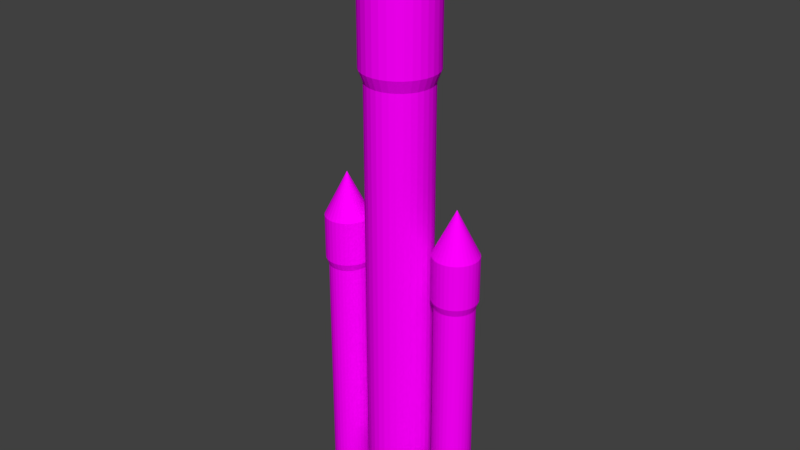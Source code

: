 # Source: Rocket.blend  (saved by Blender 2.79.0; exported with 4.5.12 LTS)
import bpy
from mathutils import Matrix  # noqa: F401  (used for matrix-valued properties, if any)

bpy.ops.wm.read_factory_settings(use_empty=True)
scene = bpy.context.scene
scene.name = 'Scene'

# ---- collections
col_collection_1 = bpy.data.collections.new('Collection 1'); scene.collection.children.link(col_collection_1)

# ---- images (referenced by path relative to the original .blend; pixels are not part of the script)
import os
ASSET_DIR = os.environ.get("B2B_ASSET_DIR", "")  # directory of the original .blend (textures are referenced by path, not embedded)
HERE = os.path.dirname(os.path.abspath(__file__))  # packed textures are extracted next to this script under _unpacked/

def load_image(name, relpath, width, height, colorspace="sRGB"):
    """Load a texture the original file referenced (path relative to the .blend, or extracted next to this script)."""
    p = next((c for c in (os.path.join(HERE, relpath), os.path.join(ASSET_DIR, relpath)) if relpath and os.path.exists(c)), "")
    if p:
        img = bpy.data.images.load(p, check_existing=True)
        img.name = name
    else:  # same state as the original file: an image datablock whose file is absent (Cycles renders it pink)
        img = bpy.data.images.new(name, width, height)
        img.source = "FILE"
        img.filepath = "//" + (relpath or name)
    img.colorspace_settings.name = colorspace
    return img
img_text4re = load_image('Text4re', '', 1024, 1024, 'sRGB')

# ---- materials (node trees are filled in below, after node groups)
mat_material = bpy.data.materials.new('Material')
mat_material.alpha_threshold = 0.0
mat_material.roughness = 0.5
mat_material.line_color = (0.0, 0.0, 0.0, 1.0)

# ---- material node trees
mat_material.use_nodes = True; mat_material.node_tree.nodes.clear()
_N = mat_material.node_tree.nodes; _L = mat_material.node_tree.links
n0 = _N.new('ShaderNodeOutputMaterial'); n0.name = 'Material Output'; n0.location = (300, 300)
n1 = _N.new('ShaderNodeBsdfDiffuse'); n1.name = 'Diffuse BSDF'; n1.location = (10, 300)
n2 = _N.new('ShaderNodeTexImage'); n2.name = 'Image Texture'; n2.location = (-255, 277)
n2.width = 140
n2.image = img_text4re
_L.new(n1.outputs[0], n0.inputs[0])
_L.new(n2.outputs[0], n1.inputs[0])
n0.is_active_output = True

# ---- world
world_world = bpy.data.worlds.new('World'); scene.world = world_world
world_world.color = (0.05088, 0.05088, 0.05088)
world_world.use_sun_shadow = False
world_world.sun_shadow_jitter_overblur = 0.0
world_world.cycles.sampling_method = 'MANUAL'

# ---- meshes
me_cone = bpy.data.meshes.new('Cone')
me_cone.from_pydata([(0.0, 1.0, -1.0), (0.1951, 0.9808, -1.0), (0.3827, 0.9239, -1.0), (0.5556, 0.8315, -1.0), (0.7071, 0.7071, -1.0), (0.8315, 0.5556, -1.0), (0.9239, 0.3827, -1.0), (0.9808, 0.1951, -1.0), (1.0, 7.55e-08, -1.0), (0.9808, -0.1951, -1.0), (0.9239, -0.3827, -1.0), (0.8315, -0.5556, -1.0), (0.7071, -0.7071, -1.0), (0.5556, -0.8315, -1.0), (0.3827, -0.9239, -1.0), (0.1951, -0.9808, -1.0), (-3.258e-07, -1.0, -1.0), (-0.1951, -0.9808, -1.0), (-0.3827, -0.9239, -1.0), (-0.5556, -0.8315, -1.0), (-0.7071, -0.7071, -1.0), (-0.8315, -0.5556, -1.0), (-0.9239, -0.3827, -1.0), (0.0, 0.0, 1.0), (-0.9808, -0.1951, -1.0), (-1.0, 9.656e-07, -1.0), (-0.9808, 0.1951, -1.0), (-0.9239, 0.3827, -1.0), (-0.8315, 0.5556, -1.0), (-0.7071, 0.7071, -1.0), (-0.5556, 0.8315, -1.0), (-0.3827, 0.9239, -1.0), (-0.1951, 0.9808, -1.0)], [], [(0, 23, 1), (1, 23, 2), (2, 23, 3), (3, 23, 4), (4, 23, 5), (5, 23, 6), (6, 23, 7), (7, 23, 8), (8, 23, 9), (9, 23, 10), (10, 23, 11), (11, 23, 12), (12, 23, 13), (13, 23, 14), (14, 23, 15), (15, 23, 16), (16, 23, 17), (17, 23, 18), (18, 23, 19), (19, 23, 20), (20, 23, 21), (21, 23, 22), (22, 23, 24), (24, 23, 25), (25, 23, 26), (26, 23, 27), (27, 23, 28), (28, 23, 29), (29, 23, 30), (30, 23, 31), (31, 23, 32), (32, 23, 0), (0, 1, 2, 3, 4, 5, 6, 7, 8, 9, 10, 11, 12, 13, 14, 15, 16, 17, 18, 19, 20, 21, 22, 24, 25, 26, 27, 28, 29, 30, 31, 32)])
_uv = me_cone.uv_layers.new(name='UVMap')
_uv.uv.foreach_set('vector', [0.2075, 0.7414, 0.3129, 0.5993, 0.2181, 0.7499, 0.2181, 0.7499, 0.3129, 0.5993, 0.2304, 0.7576, 0.2304, 0.7576, 0.3129, 0.5993, 0.2441, 0.7644, 0.2441, 0.7644, 0.3129, 0.5993, 0.2585, 0.77, 0.2585, 0.77, 0.3129, 0.5993, 0.2731, 0.774, 0.2731, 0.774, 0.3129, 0.5993, 0.2874, 0.7764, 0.2874, 0.7764, 0.3129, 0.5993, 0.3008, 0.7772, 0.3008, 0.7772, 0.3129, 0.5993, 0.3129, 0.7761, 0.04282, 0.9, 0.1473, 0.7591, 0.05178, 0.9083, 0.05178, 0.9083, 0.1473, 0.7591, 0.06289, 0.916, 0.06289, 0.916, 0.1473, 0.7591, 0.07572, 0.9229, 0.07572, 0.9229, 0.1473, 0.7591, 0.08979, 0.9287, 0.08979, 0.9287, 0.1473, 0.7591, 0.1045, 0.9332, 0.1045, 0.9332, 0.1473, 0.7591, 0.1194, 0.9362, 0.1194, 0.9362, 0.1473, 0.7591, 0.1339, 0.9376, 0.1339, 0.9376, 0.1473, 0.7591, 0.1473, 0.9374, 0.3036, 0.9263, 0.3991, 0.7772, 0.3147, 0.934, 0.3147, 0.934, 0.3991, 0.7772, 0.3276, 0.9409, 0.3276, 0.9409, 0.3991, 0.7772, 0.3416, 0.9467, 0.3416, 0.9467, 0.3991, 0.7772, 0.3564, 0.9512, 0.3564, 0.9512, 0.3991, 0.7772, 0.3713, 0.9542, 0.3713, 0.9542, 0.3991, 0.7772, 0.3857, 0.9556, 0.3857, 0.9556, 0.3991, 0.7772, 0.3991, 0.9554, 0.3036, 0.7774, 0.3036, 0.9556, 0.2902, 0.7772, 0.2902, 0.7772, 0.3036, 0.9556, 0.2758, 0.7786, 0.2758, 0.7786, 0.3036, 0.9556, 0.2609, 0.7816, 0.2609, 0.7816, 0.3036, 0.9556, 0.2461, 0.7861, 0.2461, 0.7861, 0.3036, 0.9556, 0.2321, 0.7919, 0.2321, 0.7919, 0.3036, 0.9556, 0.2192, 0.7988, 0.2192, 0.7988, 0.3036, 0.9556, 0.2081, 0.8065, 0.2081, 0.8065, 0.3036, 0.9556, 0.1992, 0.8147, 0.1992, 0.7326, 0.3129, 0.5993, 0.2075, 0.7414, 0.04282, 0.6871, 0.04282, 0.6714, 0.04582, 0.6559, 0.05172, 0.6414, 0.06027, 0.6283, 0.07116, 0.6172, 0.08396, 0.6084, 0.09819, 0.6024, 0.1133, 0.5993, 0.1287, 0.5993, 0.1438, 0.6024, 0.158, 0.6084, 0.1708, 0.6172, 0.1817, 0.6283, 0.1903, 0.6414, 0.1961, 0.6559, 0.1992, 0.6714, 0.1992, 0.6871, 0.1961, 0.7025, 0.1903, 0.7171, 0.1817, 0.7302, 0.1708, 0.7413, 0.158, 0.75, 0.1438, 0.7561, 0.1287, 0.7591, 0.1133, 0.7591, 0.09819, 0.7561, 0.08396, 0.75, 0.07116, 0.7413, 0.06027, 0.7302, 0.05172, 0.7171, 0.04582, 0.7025])
me_cone.materials.append(mat_material)
me_cone.use_remesh_preserve_volume = False
me_cone.use_remesh_preserve_attributes = False
me_cone.use_mirror_vertex_groups = False
me_cone.update()
me_cylinder = bpy.data.meshes.new('Cylinder')
me_cylinder.from_pydata([(0.0, 1.0, -1.0), (0.0, 1.0, 1.0), (0.1951, 0.9808, -1.0), (0.1951, 0.9808, 1.0), (0.3827, 0.9239, -1.0), (0.3827, 0.9239, 1.0), (0.5556, 0.8315, -1.0), (0.5556, 0.8315, 1.0), (0.7071, 0.7071, -1.0), (0.7071, 0.7071, 1.0), (0.8315, 0.5556, -1.0), (0.8315, 0.5556, 1.0), (0.9239, 0.3827, -1.0), (0.9239, 0.3827, 1.0), (0.9808, 0.1951, -1.0), (0.9808, 0.1951, 1.0), (1.0, 7.55e-08, -1.0), (1.0, 7.55e-08, 1.0), (0.9808, -0.1951, -1.0), (0.9808, -0.1951, 1.0), (0.9239, -0.3827, -1.0), (0.9239, -0.3827, 1.0), (0.8315, -0.5556, -1.0), (0.8315, -0.5556, 1.0), (0.7071, -0.7071, -1.0), (0.7071, -0.7071, 1.0), (0.5556, -0.8315, -1.0), (0.5556, -0.8315, 1.0), (0.3827, -0.9239, -1.0), (0.3827, -0.9239, 1.0), (0.1951, -0.9808, -1.0), (0.1951, -0.9808, 1.0), (-3.258e-07, -1.0, -1.0), (-3.258e-07, -1.0, 1.0), (-0.1951, -0.9808, -1.0), (-0.1951, -0.9808, 1.0), (-0.3827, -0.9239, -1.0), (-0.3827, -0.9239, 1.0), (-0.5556, -0.8315, -1.0), (-0.5556, -0.8315, 1.0), (-0.7071, -0.7071, -1.0), (-0.7071, -0.7071, 1.0), (-0.8315, -0.5556, -1.0), (-0.8315, -0.5556, 1.0), (-0.9239, -0.3827, -1.0), (-0.9239, -0.3827, 1.0), (-0.9808, -0.1951, -1.0), (-0.9808, -0.1951, 1.0), (-1.0, 9.656e-07, -1.0), (-1.0, 9.656e-07, 1.0), (-0.9808, 0.1951, -1.0), (-0.9808, 0.1951, 1.0), (-0.9239, 0.3827, -1.0), (-0.9239, 0.3827, 1.0), (-0.8315, 0.5556, -1.0), (-0.8315, 0.5556, 1.0), (-0.7071, 0.7071, -1.0), (-0.7071, 0.7071, 1.0), (-0.5556, 0.8315, -1.0), (-0.5556, 0.8315, 1.0), (-0.3827, 0.9239, -1.0), (-0.3827, 0.9239, 1.0), (-0.1951, 0.9808, -1.0), (-0.1951, 0.9808, 1.0), (3.579e-08, 0.8733, -1.336), (0.1704, 0.8565, -1.336), (0.3342, 0.8068, -1.336), (0.4852, 0.7261, -1.336), (0.6175, 0.6175, -1.336), (0.7261, 0.4852, -1.336), (0.8068, 0.3342, -1.336), (0.8565, 0.1704, -1.336), (0.8733, 1.02e-07, -1.336), (0.8565, -0.1704, -1.336), (0.8068, -0.3342, -1.336), (0.7261, -0.4852, -1.336), (0.6175, -0.6175, -1.336), (0.4852, -0.7261, -1.336), (0.3342, -0.8068, -1.336), (0.1704, -0.8565, -1.336), (-2.488e-07, -0.8733, -1.336), (-0.1704, -0.8565, -1.336), (-0.3342, -0.8068, -1.336), (-0.4852, -0.7261, -1.336), (-0.6175, -0.6175, -1.336), (-0.7261, -0.4852, -1.336), (-0.8068, -0.3342, -1.336), (-0.8565, -0.1704, -1.336), (-0.8733, 8.793e-07, -1.336), (-0.8565, 0.1704, -1.336), (-0.8068, 0.3342, -1.336), (-0.7261, 0.4852, -1.336), (-0.6175, 0.6175, -1.336), (-0.4852, 0.7261, -1.336), (-0.3342, 0.8068, -1.336), (-0.1704, 0.8565, -1.336), (-1.675e-07, 0.8733, -12.0), (0.1704, 0.8565, -12.0), (0.3342, 0.8068, -12.0), (0.4852, 0.7261, -12.0), (0.6175, 0.6175, -12.0), (0.7261, 0.4852, -12.0), (0.8068, 0.3342, -12.0), (0.8565, 0.1704, -12.0), (0.8733, 1.02e-07, -12.0), (0.8565, -0.1704, -12.0), (0.8068, -0.3342, -12.0), (0.7261, -0.4852, -12.0), (0.6175, -0.6175, -12.0), (0.4852, -0.7261, -12.0), (0.3342, -0.8068, -12.0), (0.1704, -0.8565, -12.0), (-4.52e-07, -0.8733, -12.0), (-0.1704, -0.8565, -12.0), (-0.3342, -0.8068, -12.0), (-0.4852, -0.7261, -12.0), (-0.6175, -0.6175, -12.0), (-0.7261, -0.4852, -12.0), (-0.8068, -0.3342, -12.0), (-0.8565, -0.1704, -12.0), (-0.8733, 8.793e-07, -12.0), (-0.8565, 0.1704, -12.0), (-0.8068, 0.3342, -12.0), (-0.7261, 0.4852, -12.0), (-0.6175, 0.6175, -12.0), (-0.4852, 0.7261, -12.0), (-0.3342, 0.8068, -12.0), (-0.1704, 0.8565, -12.0)], [], [(0, 1, 3, 2), (2, 3, 5, 4), (4, 5, 7, 6), (6, 7, 9, 8), (8, 9, 11, 10), (10, 11, 13, 12), (12, 13, 15, 14), (14, 15, 17, 16), (16, 17, 19, 18), (18, 19, 21, 20), (20, 21, 23, 22), (22, 23, 25, 24), (24, 25, 27, 26), (26, 27, 29, 28), (28, 29, 31, 30), (30, 31, 33, 32), (32, 33, 35, 34), (34, 35, 37, 36), (36, 37, 39, 38), (38, 39, 41, 40), (40, 41, 43, 42), (42, 43, 45, 44), (44, 45, 47, 46), (46, 47, 49, 48), (48, 49, 51, 50), (50, 51, 53, 52), (52, 53, 55, 54), (54, 55, 57, 56), (56, 57, 59, 58), (58, 59, 61, 60), (3, 1, 63, 61, 59, 57, 55, 53, 51, 49, 47, 45, 43, 41, 39, 37, 35, 33, 31, 29, 27, 25, 23, 21, 19, 17, 15, 13, 11, 9, 7, 5), (60, 61, 63, 62), (62, 63, 1, 0), (18, 20, 74, 73), (89, 90, 122, 121), (36, 38, 83, 82), (54, 56, 92, 91), (10, 12, 70, 69), (28, 30, 79, 78), (46, 48, 88, 87), (2, 4, 66, 65), (20, 22, 75, 74), (38, 40, 84, 83), (56, 58, 93, 92), (12, 14, 71, 70), (30, 32, 80, 79), (48, 50, 89, 88), (4, 6, 67, 66), (22, 24, 76, 75), (40, 42, 85, 84), (58, 60, 94, 93), (14, 16, 72, 71), (32, 34, 81, 80), (50, 52, 90, 89), (6, 8, 68, 67), (24, 26, 77, 76), (42, 44, 86, 85), (60, 62, 95, 94), (16, 18, 73, 72), (34, 36, 82, 81), (52, 54, 91, 90), (8, 10, 69, 68), (26, 28, 78, 77), (44, 46, 87, 86), (0, 2, 65, 64), (62, 0, 64, 95), (96, 97, 98, 99, 100, 101, 102, 103, 104, 105, 106, 107, 108, 109, 110, 111, 112, 113, 114, 115, 116, 117, 118, 119, 120, 121, 122, 123, 124, 125, 126, 127), (76, 77, 109, 108), (90, 91, 123, 122), (77, 78, 110, 109), (64, 65, 97, 96), (91, 92, 124, 123), (78, 79, 111, 110), (65, 66, 98, 97), (92, 93, 125, 124), (79, 80, 112, 111), (66, 67, 99, 98), (93, 94, 126, 125), (80, 81, 113, 112), (67, 68, 100, 99), (94, 95, 127, 126), (81, 82, 114, 113), (68, 69, 101, 100), (95, 64, 96, 127), (82, 83, 115, 114), (69, 70, 102, 101), (83, 84, 116, 115), (70, 71, 103, 102), (84, 85, 117, 116), (71, 72, 104, 103), (85, 86, 118, 117), (72, 73, 105, 104), (86, 87, 119, 118), (73, 74, 106, 105), (87, 88, 120, 119), (74, 75, 107, 106), (88, 89, 121, 120), (75, 76, 108, 107)])
_uv = me_cylinder.uv_layers.new(name='UVMap')
_uv.uv.foreach_set('vector', [0.6835, 0.8581, 0.6835, 0.962, 0.6664, 0.9617, 0.6664, 0.8579, 0.6664, 0.8579, 0.6664, 0.9617, 0.6503, 0.9612, 0.6503, 0.8574, 0.6503, 0.8574, 0.6503, 0.9612, 0.6358, 0.9605, 0.6358, 0.8567, 0.6358, 0.8567, 0.6358, 0.9605, 0.6234, 0.9596, 0.6234, 0.8558, 0.6234, 0.8558, 0.6234, 0.9596, 0.6111, 0.9605, 0.6111, 0.8567, 0.6111, 0.8567, 0.6111, 0.9605, 0.5966, 0.9612, 0.5966, 0.8574, 0.5966, 0.8574, 0.5966, 0.9612, 0.5805, 0.9617, 0.5805, 0.8579, 0.5805, 0.8579, 0.5805, 0.9617, 0.5634, 0.962, 0.5634, 0.8581, 0.5634, 0.8581, 0.5634, 0.962, 0.5459, 0.962, 0.5459, 0.8581, 0.5459, 0.8581, 0.5459, 0.962, 0.5288, 0.9617, 0.5288, 0.8579, 0.5288, 0.8579, 0.5288, 0.9617, 0.5127, 0.9612, 0.5127, 0.8574, 0.5127, 0.8574, 0.5127, 0.9612, 0.4982, 0.9605, 0.4982, 0.8567, 0.4982, 0.8567, 0.4982, 0.9605, 0.4859, 0.9596, 0.4859, 0.8558, 0.761, 0.3894, 0.761, 0.2856, 0.7755, 0.2849, 0.7755, 0.3887, 0.7755, 0.3887, 0.7755, 0.2849, 0.7916, 0.2844, 0.7916, 0.3882, 0.7916, 0.3882, 0.7916, 0.2844, 0.8087, 0.2841, 0.8087, 0.388, 0.8087, 0.388, 0.8087, 0.2841, 0.8261, 0.2841, 0.8261, 0.388, 0.8261, 0.388, 0.8261, 0.2841, 0.8432, 0.2844, 0.8432, 0.3882, 0.8432, 0.3882, 0.8432, 0.2844, 0.8593, 0.2849, 0.8593, 0.3887, 0.8593, 0.3887, 0.8593, 0.2849, 0.8738, 0.2856, 0.8738, 0.3894, 0.9867, 0.8559, 0.9867, 0.9597, 0.9722, 0.9604, 0.9722, 0.8566, 0.9722, 0.8566, 0.9722, 0.9604, 0.9561, 0.9609, 0.9561, 0.8571, 0.9561, 0.8571, 0.9561, 0.9609, 0.939, 0.9612, 0.939, 0.8573, 0.939, 0.8573, 0.939, 0.9612, 0.9215, 0.9612, 0.9215, 0.8573, 0.9215, 0.8573, 0.9215, 0.9612, 0.9044, 0.9609, 0.9044, 0.8571, 0.9044, 0.8571, 0.9044, 0.9609, 0.8883, 0.9604, 0.8883, 0.8566, 0.8883, 0.8566, 0.8883, 0.9604, 0.8738, 0.9597, 0.8738, 0.8559, 0.761, 0.8558, 0.761, 0.9596, 0.7486, 0.9605, 0.7486, 0.8567, 0.7486, 0.8567, 0.7486, 0.9605, 0.7341, 0.9612, 0.7341, 0.8574, 0.7341, 0.8574, 0.7341, 0.9612, 0.718, 0.9617, 0.718, 0.8579, 1.066, 0.3883, 1.049, 0.3863, 1.033, 0.3823, 1.019, 0.3766, 1.006, 0.3694, 0.9968, 0.3609, 0.9901, 0.3514, 0.9867, 0.3413, 0.9867, 0.3311, 0.9901, 0.321, 0.9968, 0.3115, 1.006, 0.303, 1.019, 0.2957, 1.033, 0.29, 1.049, 0.2861, 1.066, 0.2841, 1.084, 0.2841, 1.101, 0.2861, 1.117, 0.29, 1.132, 0.2957, 1.144, 0.303, 1.154, 0.3115, 1.16, 0.321, 1.164, 0.3311, 1.164, 0.3413, 1.16, 0.3514, 1.154, 0.3609, 1.144, 0.3694, 1.132, 0.3766, 1.117, 0.3823, 1.101, 0.3863, 1.084, 0.3883, 0.718, 0.8579, 0.718, 0.9617, 0.7009, 0.962, 0.7009, 0.8581, 0.7009, 0.8581, 0.7009, 0.962, 0.6835, 0.962, 0.6835, 0.8581, 0.5459, 0.8581, 0.5288, 0.8579, 0.5321, 0.8396, 0.5471, 0.8399, 0.9077, 0.8389, 0.8936, 0.8384, 0.8936, 0.2847, 0.9077, 0.2852, 0.8432, 0.3882, 0.8593, 0.3887, 0.854, 0.4069, 0.8399, 0.4064, 0.761, 0.8558, 0.7486, 0.8567, 0.7415, 0.8386, 0.7522, 0.8378, 0.6111, 0.8567, 0.5966, 0.8574, 0.5913, 0.8392, 0.6039, 0.8386, 0.7755, 0.3887, 0.7916, 0.3882, 0.7948, 0.4064, 0.7808, 0.4069, 0.939, 0.8573, 0.9215, 0.8573, 0.9226, 0.8391, 0.9379, 0.8391, 0.6664, 0.8579, 0.6503, 0.8574, 0.6556, 0.8392, 0.6696, 0.8396, 0.5288, 0.8579, 0.5127, 0.8574, 0.518, 0.8392, 0.5321, 0.8396, 0.8593, 0.3887, 0.8738, 0.3894, 0.8667, 0.4075, 0.854, 0.4069, 0.7486, 0.8567, 0.7341, 0.8574, 0.7288, 0.8392, 0.7415, 0.8386, 0.5966, 0.8574, 0.5805, 0.8579, 0.5772, 0.8396, 0.5913, 0.8392, 0.7916, 0.3882, 0.8087, 0.388, 0.8098, 0.4062, 0.7948, 0.4064, 0.9215, 0.8573, 0.9044, 0.8571, 0.9077, 0.8389, 0.9226, 0.8391, 0.6503, 0.8574, 0.6358, 0.8567, 0.6429, 0.8386, 0.6556, 0.8392, 0.5127, 0.8574, 0.4982, 0.8567, 0.5054, 0.8386, 0.518, 0.8392, 0.9867, 0.8559, 0.9722, 0.8566, 0.9669, 0.8384, 0.9795, 0.8378, 0.7341, 0.8574, 0.718, 0.8579, 0.7147, 0.8396, 0.7288, 0.8392, 0.5805, 0.8579, 0.5634, 0.8581, 0.5623, 0.8399, 0.5772, 0.8396, 0.8087, 0.388, 0.8261, 0.388, 0.825, 0.4062, 0.8098, 0.4062, 0.9044, 0.8571, 0.8883, 0.8566, 0.8936, 0.8384, 0.9077, 0.8389, 0.6358, 0.8567, 0.6234, 0.8558, 0.6321, 0.8378, 0.6429, 0.8386, 0.4982, 0.8567, 0.4859, 0.8558, 0.4946, 0.8378, 0.5054, 0.8386, 0.9722, 0.8566, 0.9561, 0.8571, 0.9528, 0.8389, 0.9669, 0.8384, 0.718, 0.8579, 0.7009, 0.8581, 0.6998, 0.8399, 0.7147, 0.8396, 0.5634, 0.8581, 0.5459, 0.8581, 0.5471, 0.8399, 0.5623, 0.8399, 0.8261, 0.388, 0.8432, 0.3882, 0.8399, 0.4064, 0.825, 0.4062, 0.8883, 0.8566, 0.8738, 0.8559, 0.881, 0.8378, 0.8936, 0.8384, 0.6234, 0.8558, 0.6111, 0.8567, 0.6039, 0.8386, 0.6147, 0.8378, 0.761, 0.3894, 0.7755, 0.3887, 0.7808, 0.4069, 0.7681, 0.4075, 0.9561, 0.8571, 0.939, 0.8573, 0.9379, 0.8391, 0.9528, 0.8389, 0.6835, 0.8581, 0.6664, 0.8579, 0.6696, 0.8396, 0.6846, 0.8399, 0.7009, 0.8581, 0.6835, 0.8581, 0.6846, 0.8399, 0.6998, 0.8399, 1.087, 0.39, 1.101, 0.3934, 1.113, 0.3984, 1.124, 0.4048, 1.133, 0.4122, 1.138, 0.4205, 1.141, 0.4293, 1.141, 0.4382, 1.138, 0.447, 1.133, 0.4553, 1.124, 0.4627, 1.113, 0.4691, 1.101, 0.4741, 1.087, 0.4775, 1.072, 0.4792, 1.056, 0.4792, 1.041, 0.4775, 1.027, 0.4741, 1.015, 0.4691, 1.004, 0.4627, 0.9955, 0.4553, 0.9897, 0.447, 0.9867, 0.4382, 0.9867, 0.4293, 0.9897, 0.4205, 0.9955, 0.4122, 1.004, 0.4048, 1.015, 0.3984, 1.027, 0.3934, 1.041, 0.39, 1.056, 0.3883, 1.072, 0.3883, 0.5054, 0.8386, 0.4946, 0.8378, 0.4946, 0.2841, 0.5054, 0.2849, 0.8936, 0.8384, 0.881, 0.8378, 0.881, 0.2841, 0.8936, 0.2847, 0.7681, 0.4075, 0.7808, 0.4069, 0.7808, 0.9606, 0.7681, 0.9612, 0.6846, 0.8399, 0.6696, 0.8396, 0.6696, 0.2859, 0.6846, 0.2862, 0.7522, 0.8378, 0.7415, 0.8386, 0.7415, 0.2849, 0.7522, 0.2841, 0.7808, 0.4069, 0.7948, 0.4064, 0.7948, 0.9601, 0.7808, 0.9606, 0.6696, 0.8396, 0.6556, 0.8392, 0.6556, 0.2855, 0.6696, 0.2859, 0.7415, 0.8386, 0.7288, 0.8392, 0.7288, 0.2855, 0.7415, 0.2849, 0.7948, 0.4064, 0.8098, 0.4062, 0.8098, 0.9599, 0.7948, 0.9601, 0.6556, 0.8392, 0.6429, 0.8386, 0.6429, 0.2849, 0.6556, 0.2855, 0.7288, 0.8392, 0.7147, 0.8396, 0.7147, 0.2859, 0.7288, 0.2855, 0.8098, 0.4062, 0.825, 0.4062, 0.825, 0.9599, 0.8098, 0.9599, 0.6429, 0.8386, 0.6321, 0.8378, 0.6321, 0.2841, 0.6429, 0.2849, 0.7147, 0.8396, 0.6998, 0.8399, 0.6998, 0.2862, 0.7147, 0.2859, 0.825, 0.4062, 0.8399, 0.4064, 0.8399, 0.9601, 0.825, 0.9599, 0.6147, 0.8378, 0.6039, 0.8386, 0.6039, 0.2849, 0.6147, 0.2841, 0.6998, 0.8399, 0.6846, 0.8399, 0.6846, 0.2862, 0.6998, 0.2862, 0.8399, 0.4064, 0.854, 0.4069, 0.854, 0.9606, 0.8399, 0.9601, 0.6039, 0.8386, 0.5913, 0.8392, 0.5913, 0.2855, 0.6039, 0.2849, 0.854, 0.4069, 0.8667, 0.4075, 0.8667, 0.9612, 0.854, 0.9606, 0.5913, 0.8392, 0.5772, 0.8396, 0.5772, 0.2859, 0.5913, 0.2855, 0.9795, 0.8378, 0.9669, 0.8384, 0.9669, 0.2847, 0.9795, 0.2841, 0.5772, 0.8396, 0.5623, 0.8399, 0.5623, 0.2862, 0.5772, 0.2859, 0.9669, 0.8384, 0.9528, 0.8389, 0.9528, 0.2852, 0.9669, 0.2847, 0.5623, 0.8399, 0.5471, 0.8399, 0.5471, 0.2862, 0.5623, 0.2862, 0.9528, 0.8389, 0.9379, 0.8391, 0.9379, 0.2854, 0.9528, 0.2852, 0.5471, 0.8399, 0.5321, 0.8396, 0.5321, 0.2859, 0.5471, 0.2862, 0.9379, 0.8391, 0.9226, 0.8391, 0.9226, 0.2854, 0.9379, 0.2854, 0.5321, 0.8396, 0.518, 0.8392, 0.518, 0.2855, 0.5321, 0.2859, 0.9226, 0.8391, 0.9077, 0.8389, 0.9077, 0.2852, 0.9226, 0.2854, 0.518, 0.8392, 0.5054, 0.8386, 0.5054, 0.2849, 0.518, 0.2855])
me_cylinder.materials.append(mat_material)
me_cylinder.use_remesh_preserve_volume = False
me_cylinder.use_remesh_preserve_attributes = False
me_cylinder.use_mirror_vertex_groups = False
me_cylinder.update()
me_cone_002 = bpy.data.meshes.new('Cone.002')
me_cone_002.from_pydata([(0.0, 1.0, -1.0), (0.1951, 0.9808, -1.0), (0.3827, 0.9239, -1.0), (0.5556, 0.8315, -1.0), (0.7071, 0.7071, -1.0), (0.8315, 0.5556, -1.0), (0.9239, 0.3827, -1.0), (0.9808, 0.1951, -1.0), (1.0, 7.55e-08, -1.0), (0.9808, -0.1951, -1.0), (0.9239, -0.3827, -1.0), (0.8315, -0.5556, -1.0), (0.7071, -0.7071, -1.0), (0.5556, -0.8315, -1.0), (0.3827, -0.9239, -1.0), (0.1951, -0.9808, -1.0), (-3.258e-07, -1.0, -1.0), (-0.1951, -0.9808, -1.0), (-0.3827, -0.9239, -1.0), (-0.5556, -0.8315, -1.0), (-0.7071, -0.7071, -1.0), (-0.8315, -0.5556, -1.0), (-0.9239, -0.3827, -1.0), (0.0, 0.0, 1.0), (-0.9808, -0.1951, -1.0), (-1.0, 9.656e-07, -1.0), (-0.9808, 0.1951, -1.0), (-0.9239, 0.3827, -1.0), (-0.8315, 0.5556, -1.0), (-0.7071, 0.7071, -1.0), (-0.5556, 0.8315, -1.0), (-0.3827, 0.9239, -1.0), (-0.1951, 0.9808, -1.0)], [], [(0, 23, 1), (1, 23, 2), (2, 23, 3), (3, 23, 4), (4, 23, 5), (5, 23, 6), (6, 23, 7), (7, 23, 8), (8, 23, 9), (9, 23, 10), (10, 23, 11), (11, 23, 12), (12, 23, 13), (13, 23, 14), (14, 23, 15), (15, 23, 16), (16, 23, 17), (17, 23, 18), (18, 23, 19), (19, 23, 20), (20, 23, 21), (21, 23, 22), (22, 23, 24), (24, 23, 25), (25, 23, 26), (26, 23, 27), (27, 23, 28), (28, 23, 29), (29, 23, 30), (30, 23, 31), (31, 23, 32), (32, 23, 0), (0, 1, 2, 3, 4, 5, 6, 7, 8, 9, 10, 11, 12, 13, 14, 15, 16, 17, 18, 19, 20, 21, 22, 24, 25, 26, 27, 28, 29, 30, 31, 32)])
_uv = me_cone_002.uv_layers.new(name='UVMap')
_uv.uv.foreach_set('vector', [0.2012, 0.7446, 0.3061, 0.603, 0.2117, 0.753, 0.2117, 0.753, 0.3061, 0.603, 0.224, 0.7608, 0.224, 0.7608, 0.3061, 0.603, 0.2376, 0.7675, 0.2376, 0.7675, 0.3061, 0.603, 0.252, 0.773, 0.252, 0.773, 0.3061, 0.603, 0.2665, 0.7771, 0.2665, 0.7771, 0.3061, 0.603, 0.2808, 0.7795, 0.2808, 0.7795, 0.3061, 0.603, 0.2942, 0.7802, 0.2942, 0.7802, 0.3061, 0.603, 0.3061, 0.7792, 0.037, 0.9027, 0.1411, 0.7622, 0.04593, 0.9109, 0.04593, 0.9109, 0.1411, 0.7622, 0.057, 0.9186, 0.057, 0.9186, 0.1411, 0.7622, 0.06979, 0.9254, 0.06979, 0.9254, 0.1411, 0.7622, 0.08381, 0.9312, 0.08381, 0.9312, 0.1411, 0.7622, 0.09852, 0.9357, 0.09852, 0.9357, 0.1411, 0.7622, 0.1133, 0.9387, 0.1133, 0.9387, 0.1411, 0.7622, 0.1277, 0.9401, 0.1277, 0.9401, 0.1411, 0.7622, 0.1411, 0.9399, 0.2969, 0.9288, 0.3921, 0.7802, 0.308, 0.9365, 0.308, 0.9365, 0.3921, 0.7802, 0.3208, 0.9434, 0.3208, 0.9434, 0.3921, 0.7802, 0.3348, 0.9492, 0.3348, 0.9492, 0.3921, 0.7802, 0.3495, 0.9537, 0.3495, 0.9537, 0.3921, 0.7802, 0.3643, 0.9567, 0.3643, 0.9567, 0.3921, 0.7802, 0.3787, 0.9581, 0.3787, 0.9581, 0.3921, 0.7802, 0.3921, 0.9578, 0.2969, 0.7804, 0.2969, 0.9581, 0.2835, 0.7802, 0.2835, 0.7802, 0.2969, 0.9581, 0.2692, 0.7816, 0.2692, 0.7816, 0.2969, 0.9581, 0.2543, 0.7846, 0.2543, 0.7846, 0.2969, 0.9581, 0.2396, 0.7891, 0.2396, 0.7891, 0.2969, 0.9581, 0.2256, 0.7949, 0.2256, 0.7949, 0.2969, 0.9581, 0.2128, 0.8018, 0.2128, 0.8018, 0.2969, 0.9581, 0.2017, 0.8094, 0.2017, 0.8094, 0.2969, 0.9581, 0.1928, 0.8177, 0.1928, 0.7357, 0.3061, 0.603, 0.2012, 0.7446, 0.037, 0.6905, 0.037, 0.6748, 0.03999, 0.6594, 0.04587, 0.6449, 0.05439, 0.6318, 0.06524, 0.6208, 0.078, 0.612, 0.09218, 0.606, 0.1072, 0.603, 0.1226, 0.603, 0.1376, 0.606, 0.1518, 0.612, 0.1646, 0.6208, 0.1754, 0.6318, 0.1839, 0.6449, 0.1898, 0.6594, 0.1928, 0.6748, 0.1928, 0.6905, 0.1898, 0.7058, 0.1839, 0.7203, 0.1754, 0.7334, 0.1646, 0.7445, 0.1518, 0.7532, 0.1376, 0.7592, 0.1226, 0.7622, 0.1072, 0.7622, 0.09218, 0.7592, 0.078, 0.7532, 0.06524, 0.7445, 0.05439, 0.7334, 0.04587, 0.7203, 0.03999, 0.7058])
me_cone_002.materials.append(mat_material)
me_cone_002.use_remesh_preserve_volume = False
me_cone_002.use_remesh_preserve_attributes = False
me_cone_002.use_mirror_vertex_groups = False
me_cone_002.update()
me_cylinder_002 = bpy.data.meshes.new('Cylinder.002')
me_cylinder_002.from_pydata([(0.0, 1.0, -1.0), (0.0, 1.0, 1.0), (0.1951, 0.9808, -1.0), (0.1951, 0.9808, 1.0), (0.3827, 0.9239, -1.0), (0.3827, 0.9239, 1.0), (0.5556, 0.8315, -1.0), (0.5556, 0.8315, 1.0), (0.7071, 0.7071, -1.0), (0.7071, 0.7071, 1.0), (0.8315, 0.5556, -1.0), (0.8315, 0.5556, 1.0), (0.9239, 0.3827, -1.0), (0.9239, 0.3827, 1.0), (0.9808, 0.1951, -1.0), (0.9808, 0.1951, 1.0), (1.0, 7.55e-08, -1.0), (1.0, 7.55e-08, 1.0), (0.9808, -0.1951, -1.0), (0.9808, -0.1951, 1.0), (0.9239, -0.3827, -1.0), (0.9239, -0.3827, 1.0), (0.8315, -0.5556, -1.0), (0.8315, -0.5556, 1.0), (0.7071, -0.7071, -1.0), (0.7071, -0.7071, 1.0), (0.5556, -0.8315, -1.0), (0.5556, -0.8315, 1.0), (0.3827, -0.9239, -1.0), (0.3827, -0.9239, 1.0), (0.1951, -0.9808, -1.0), (0.1951, -0.9808, 1.0), (-3.258e-07, -1.0, -1.0), (-3.258e-07, -1.0, 1.0), (-0.1951, -0.9808, -1.0), (-0.1951, -0.9808, 1.0), (-0.3827, -0.9239, -1.0), (-0.3827, -0.9239, 1.0), (-0.5556, -0.8315, -1.0), (-0.5556, -0.8315, 1.0), (-0.7071, -0.7071, -1.0), (-0.7071, -0.7071, 1.0), (-0.8315, -0.5556, -1.0), (-0.8315, -0.5556, 1.0), (-0.9239, -0.3827, -1.0), (-0.9239, -0.3827, 1.0), (-0.9808, -0.1951, -1.0), (-0.9808, -0.1951, 1.0), (-1.0, 9.656e-07, -1.0), (-1.0, 9.656e-07, 1.0), (-0.9808, 0.1951, -1.0), (-0.9808, 0.1951, 1.0), (-0.9239, 0.3827, -1.0), (-0.9239, 0.3827, 1.0), (-0.8315, 0.5556, -1.0), (-0.8315, 0.5556, 1.0), (-0.7071, 0.7071, -1.0), (-0.7071, 0.7071, 1.0), (-0.5556, 0.8315, -1.0), (-0.5556, 0.8315, 1.0), (-0.3827, 0.9239, -1.0), (-0.3827, 0.9239, 1.0), (-0.1951, 0.9808, -1.0), (-0.1951, 0.9808, 1.0), (3.579e-08, 0.8733, -1.336), (0.1704, 0.8565, -1.336), (0.3342, 0.8068, -1.336), (0.4852, 0.7261, -1.336), (0.6175, 0.6175, -1.336), (0.7261, 0.4852, -1.336), (0.8068, 0.3342, -1.336), (0.8565, 0.1704, -1.336), (0.8733, 1.02e-07, -1.336), (0.8565, -0.1704, -1.336), (0.8068, -0.3342, -1.336), (0.7261, -0.4852, -1.336), (0.6175, -0.6175, -1.336), (0.4852, -0.7261, -1.336), (0.3342, -0.8068, -1.336), (0.1704, -0.8565, -1.336), (-2.488e-07, -0.8733, -1.336), (-0.1704, -0.8565, -1.336), (-0.3342, -0.8068, -1.336), (-0.4852, -0.7261, -1.336), (-0.6175, -0.6175, -1.336), (-0.7261, -0.4852, -1.336), (-0.8068, -0.3342, -1.336), (-0.8565, -0.1704, -1.336), (-0.8733, 8.793e-07, -1.336), (-0.8565, 0.1704, -1.336), (-0.8068, 0.3342, -1.336), (-0.7261, 0.4852, -1.336), (-0.6175, 0.6175, -1.336), (-0.4852, 0.7261, -1.336), (-0.3342, 0.8068, -1.336), (-0.1704, 0.8565, -1.336), (-1.675e-07, 0.8733, -12.0), (0.1704, 0.8565, -12.0), (0.3342, 0.8068, -12.0), (0.4852, 0.7261, -12.0), (0.6175, 0.6175, -12.0), (0.7261, 0.4852, -12.0), (0.8068, 0.3342, -12.0), (0.8565, 0.1704, -12.0), (0.8733, 1.02e-07, -12.0), (0.8565, -0.1704, -12.0), (0.8068, -0.3342, -12.0), (0.7261, -0.4852, -12.0), (0.6175, -0.6175, -12.0), (0.4852, -0.7261, -12.0), (0.3342, -0.8068, -12.0), (0.1704, -0.8565, -12.0), (-4.52e-07, -0.8733, -12.0), (-0.1704, -0.8565, -12.0), (-0.3342, -0.8068, -12.0), (-0.4852, -0.7261, -12.0), (-0.6175, -0.6175, -12.0), (-0.7261, -0.4852, -12.0), (-0.8068, -0.3342, -12.0), (-0.8565, -0.1704, -12.0), (-0.8733, 8.793e-07, -12.0), (-0.8565, 0.1704, -12.0), (-0.8068, 0.3342, -12.0), (-0.7261, 0.4852, -12.0), (-0.6175, 0.6175, -12.0), (-0.4852, 0.7261, -12.0), (-0.3342, 0.8068, -12.0), (-0.1704, 0.8565, -12.0)], [], [(0, 1, 3, 2), (2, 3, 5, 4), (4, 5, 7, 6), (6, 7, 9, 8), (8, 9, 11, 10), (10, 11, 13, 12), (12, 13, 15, 14), (14, 15, 17, 16), (16, 17, 19, 18), (18, 19, 21, 20), (20, 21, 23, 22), (22, 23, 25, 24), (24, 25, 27, 26), (26, 27, 29, 28), (28, 29, 31, 30), (30, 31, 33, 32), (32, 33, 35, 34), (34, 35, 37, 36), (36, 37, 39, 38), (38, 39, 41, 40), (40, 41, 43, 42), (42, 43, 45, 44), (44, 45, 47, 46), (46, 47, 49, 48), (48, 49, 51, 50), (50, 51, 53, 52), (52, 53, 55, 54), (54, 55, 57, 56), (56, 57, 59, 58), (58, 59, 61, 60), (3, 1, 63, 61, 59, 57, 55, 53, 51, 49, 47, 45, 43, 41, 39, 37, 35, 33, 31, 29, 27, 25, 23, 21, 19, 17, 15, 13, 11, 9, 7, 5), (60, 61, 63, 62), (62, 63, 1, 0), (18, 20, 74, 73), (89, 90, 122, 121), (36, 38, 83, 82), (54, 56, 92, 91), (10, 12, 70, 69), (28, 30, 79, 78), (46, 48, 88, 87), (2, 4, 66, 65), (20, 22, 75, 74), (38, 40, 84, 83), (56, 58, 93, 92), (12, 14, 71, 70), (30, 32, 80, 79), (48, 50, 89, 88), (4, 6, 67, 66), (22, 24, 76, 75), (40, 42, 85, 84), (58, 60, 94, 93), (14, 16, 72, 71), (32, 34, 81, 80), (50, 52, 90, 89), (6, 8, 68, 67), (24, 26, 77, 76), (42, 44, 86, 85), (60, 62, 95, 94), (16, 18, 73, 72), (34, 36, 82, 81), (52, 54, 91, 90), (8, 10, 69, 68), (26, 28, 78, 77), (44, 46, 87, 86), (0, 2, 65, 64), (62, 0, 64, 95), (96, 97, 98, 99, 100, 101, 102, 103, 104, 105, 106, 107, 108, 109, 110, 111, 112, 113, 114, 115, 116, 117, 118, 119, 120, 121, 122, 123, 124, 125, 126, 127), (76, 77, 109, 108), (90, 91, 123, 122), (77, 78, 110, 109), (64, 65, 97, 96), (91, 92, 124, 123), (78, 79, 111, 110), (65, 66, 98, 97), (92, 93, 125, 124), (79, 80, 112, 111), (66, 67, 99, 98), (93, 94, 126, 125), (80, 81, 113, 112), (67, 68, 100, 99), (94, 95, 127, 126), (81, 82, 114, 113), (68, 69, 101, 100), (95, 64, 96, 127), (82, 83, 115, 114), (69, 70, 102, 101), (83, 84, 116, 115), (70, 71, 103, 102), (84, 85, 117, 116), (71, 72, 104, 103), (85, 86, 118, 117), (72, 73, 105, 104), (86, 87, 119, 118), (73, 74, 106, 105), (87, 88, 120, 119), (74, 75, 107, 106), (88, 89, 121, 120), (75, 76, 108, 107)])
_uv = me_cylinder_002.uv_layers.new(name='UVMap')
_uv.uv.foreach_set('vector', [0.2093, 0.46, 0.2093, 0.538, 0.1964, 0.5378, 0.1964, 0.4598, 0.1964, 0.4598, 0.1964, 0.5378, 0.1844, 0.5374, 0.1844, 0.4594, 0.1844, 0.4594, 0.1844, 0.5374, 0.1735, 0.5369, 0.1735, 0.4589, 0.1735, 0.4589, 0.1735, 0.5369, 0.1642, 0.5362, 0.1642, 0.4582, 0.1642, 0.4582, 0.1642, 0.5362, 0.1549, 0.5369, 0.1549, 0.4589, 0.1549, 0.4589, 0.1549, 0.5369, 0.1441, 0.5374, 0.1441, 0.4594, 0.1441, 0.4594, 0.1441, 0.5374, 0.132, 0.5378, 0.132, 0.4598, 0.132, 0.4598, 0.132, 0.5378, 0.1191, 0.538, 0.1191, 0.46, 0.1191, 0.46, 0.1191, 0.538, 0.106, 0.538, 0.106, 0.46, 0.106, 0.46, 0.106, 0.538, 0.09317, 0.5378, 0.09317, 0.4598, 0.09317, 0.4598, 0.09317, 0.5378, 0.08107, 0.5374, 0.08107, 0.4594, 0.08107, 0.4594, 0.08107, 0.5374, 0.07018, 0.5369, 0.07018, 0.4589, 0.07018, 0.4589, 0.07018, 0.5369, 0.06092, 0.5362, 0.06092, 0.4582, 0.2675, 0.108, 0.2675, 0.03001, 0.2784, 0.02948, 0.2784, 0.1075, 0.2784, 0.1075, 0.2784, 0.02948, 0.2905, 0.02912, 0.2905, 0.1071, 0.2905, 0.1071, 0.2905, 0.02912, 0.3033, 0.02893, 0.3033, 0.1069, 0.3033, 0.1069, 0.3033, 0.02893, 0.3164, 0.02893, 0.3164, 0.1069, 0.3164, 0.1069, 0.3164, 0.02893, 0.3293, 0.02912, 0.3293, 0.1071, 0.3293, 0.1071, 0.3293, 0.02912, 0.3413, 0.02948, 0.3413, 0.1075, 0.3413, 0.1075, 0.3413, 0.02948, 0.3522, 0.03001, 0.3522, 0.108, 0.437, 0.4583, 0.437, 0.5363, 0.4261, 0.5368, 0.4261, 0.4588, 0.4261, 0.4588, 0.4261, 0.5368, 0.414, 0.5372, 0.414, 0.4592, 0.414, 0.4592, 0.414, 0.5372, 0.4012, 0.5374, 0.4012, 0.4594, 0.4012, 0.4594, 0.4012, 0.5374, 0.3881, 0.5374, 0.3881, 0.4594, 0.3881, 0.4594, 0.3881, 0.5374, 0.3752, 0.5372, 0.3752, 0.4592, 0.3752, 0.4592, 0.3752, 0.5372, 0.3631, 0.5368, 0.3631, 0.4588, 0.3631, 0.4588, 0.3631, 0.5368, 0.3522, 0.5363, 0.3522, 0.4583, 0.2675, 0.4582, 0.2675, 0.5362, 0.2582, 0.5369, 0.2582, 0.4589, 0.2582, 0.4589, 0.2582, 0.5369, 0.2473, 0.5374, 0.2473, 0.4594, 0.2473, 0.4594, 0.2473, 0.5374, 0.2352, 0.5378, 0.2352, 0.4598, 0.4969, 0.1071, 0.4841, 0.1056, 0.472, 0.1027, 0.4611, 0.09842, 0.4518, 0.09297, 0.4446, 0.08657, 0.4396, 0.07945, 0.437, 0.07189, 0.437, 0.06419, 0.4396, 0.05663, 0.4446, 0.04952, 0.4518, 0.04311, 0.4611, 0.03766, 0.472, 0.03338, 0.4841, 0.03044, 0.4969, 0.02893, 0.51, 0.02893, 0.5229, 0.03044, 0.535, 0.03338, 0.5459, 0.03766, 0.5551, 0.04311, 0.5624, 0.04952, 0.5674, 0.05663, 0.57, 0.06419, 0.57, 0.07189, 0.5674, 0.07945, 0.5624, 0.08657, 0.5551, 0.09297, 0.5459, 0.09842, 0.535, 0.1027, 0.5229, 0.1056, 0.51, 0.1071, 0.2352, 0.4598, 0.2352, 0.5378, 0.2224, 0.538, 0.2224, 0.46, 0.2224, 0.46, 0.2224, 0.538, 0.2093, 0.538, 0.2093, 0.46, 0.106, 0.46, 0.09317, 0.4598, 0.09563, 0.4461, 0.1068, 0.4463, 0.3777, 0.4455, 0.3671, 0.4452, 0.3671, 0.02939, 0.3777, 0.02971, 0.3293, 0.1071, 0.3413, 0.1075, 0.3374, 0.1211, 0.3268, 0.1208, 0.2675, 0.4582, 0.2582, 0.4589, 0.2528, 0.4453, 0.2609, 0.4447, 0.1549, 0.4589, 0.1441, 0.4594, 0.1401, 0.4458, 0.1496, 0.4453, 0.2784, 0.1075, 0.2905, 0.1071, 0.2929, 0.1208, 0.2824, 0.1211, 0.4012, 0.4594, 0.3881, 0.4594, 0.3889, 0.4457, 0.4003, 0.4457, 0.1964, 0.4598, 0.1844, 0.4594, 0.1883, 0.4458, 0.1989, 0.4461, 0.09317, 0.4598, 0.08107, 0.4594, 0.08506, 0.4458, 0.09563, 0.4461, 0.3413, 0.1075, 0.3522, 0.108, 0.3469, 0.1216, 0.3374, 0.1211, 0.2582, 0.4589, 0.2473, 0.4594, 0.2433, 0.4458, 0.2528, 0.4453, 0.1441, 0.4594, 0.132, 0.4598, 0.1295, 0.4461, 0.1401, 0.4458, 0.2905, 0.1071, 0.3033, 0.1069, 0.3041, 0.1206, 0.2929, 0.1208, 0.3881, 0.4594, 0.3752, 0.4592, 0.3777, 0.4455, 0.3889, 0.4457, 0.1844, 0.4594, 0.1735, 0.4589, 0.1788, 0.4453, 0.1883, 0.4458, 0.08107, 0.4594, 0.07018, 0.4589, 0.07555, 0.4453, 0.08506, 0.4458, 0.437, 0.4583, 0.4261, 0.4588, 0.4221, 0.4452, 0.4316, 0.4447, 0.2473, 0.4594, 0.2352, 0.4598, 0.2328, 0.4461, 0.2433, 0.4458, 0.132, 0.4598, 0.1191, 0.46, 0.1183, 0.4463, 0.1295, 0.4461, 0.3033, 0.1069, 0.3164, 0.1069, 0.3156, 0.1206, 0.3041, 0.1206, 0.3752, 0.4592, 0.3631, 0.4588, 0.3671, 0.4452, 0.3777, 0.4455, 0.1735, 0.4589, 0.1642, 0.4582, 0.1707, 0.4447, 0.1788, 0.4453, 0.07018, 0.4589, 0.06092, 0.4582, 0.06747, 0.4447, 0.07555, 0.4453, 0.4261, 0.4588, 0.414, 0.4592, 0.4116, 0.4455, 0.4221, 0.4452, 0.2352, 0.4598, 0.2224, 0.46, 0.2216, 0.4463, 0.2328, 0.4461, 0.1191, 0.46, 0.106, 0.46, 0.1068, 0.4463, 0.1183, 0.4463, 0.3164, 0.1069, 0.3293, 0.1071, 0.3268, 0.1208, 0.3156, 0.1206, 0.3631, 0.4588, 0.3522, 0.4583, 0.3576, 0.4447, 0.3671, 0.4452, 0.1642, 0.4582, 0.1549, 0.4589, 0.1496, 0.4453, 0.1577, 0.4447, 0.2675, 0.108, 0.2784, 0.1075, 0.2824, 0.1211, 0.2729, 0.1216, 0.414, 0.4592, 0.4012, 0.4594, 0.4003, 0.4457, 0.4116, 0.4455, 0.2093, 0.46, 0.1964, 0.4598, 0.1989, 0.4461, 0.2101, 0.4463, 0.2224, 0.46, 0.2093, 0.46, 0.2101, 0.4463, 0.2216, 0.4463, 0.512, 0.1085, 0.5226, 0.111, 0.5321, 0.1148, 0.5401, 0.1195, 0.5465, 0.1251, 0.5509, 0.1313, 0.5531, 0.1379, 0.5531, 0.1447, 0.5509, 0.1513, 0.5465, 0.1575, 0.5401, 0.1631, 0.5321, 0.1678, 0.5226, 0.1716, 0.512, 0.1741, 0.5008, 0.1755, 0.4893, 0.1755, 0.4781, 0.1741, 0.4676, 0.1716, 0.458, 0.1678, 0.45, 0.1631, 0.4436, 0.1575, 0.4392, 0.1513, 0.437, 0.1447, 0.437, 0.1379, 0.4392, 0.1313, 0.4436, 0.1251, 0.45, 0.1195, 0.458, 0.1148, 0.4676, 0.111, 0.4781, 0.1085, 0.4893, 0.1071, 0.5008, 0.1071, 0.07555, 0.4453, 0.06747, 0.4447, 0.06747, 0.02893, 0.07555, 0.02952, 0.3671, 0.4452, 0.3576, 0.4447, 0.3576, 0.02893, 0.3671, 0.02939, 0.2729, 0.1216, 0.2824, 0.1211, 0.2824, 0.5369, 0.2729, 0.5374, 0.2101, 0.4463, 0.1989, 0.4461, 0.1989, 0.0303, 0.2101, 0.03046, 0.2609, 0.4447, 0.2528, 0.4453, 0.2528, 0.02952, 0.2609, 0.02893, 0.2824, 0.1211, 0.2929, 0.1208, 0.2929, 0.5366, 0.2824, 0.5369, 0.1989, 0.4461, 0.1883, 0.4458, 0.1883, 0.02998, 0.1989, 0.0303, 0.2528, 0.4453, 0.2433, 0.4458, 0.2433, 0.02998, 0.2528, 0.02952, 0.2929, 0.1208, 0.3041, 0.1206, 0.3041, 0.5364, 0.2929, 0.5366, 0.1883, 0.4458, 0.1788, 0.4453, 0.1788, 0.02952, 0.1883, 0.02998, 0.2433, 0.4458, 0.2328, 0.4461, 0.2328, 0.0303, 0.2433, 0.02998, 0.3041, 0.1206, 0.3156, 0.1206, 0.3156, 0.5364, 0.3041, 0.5364, 0.1788, 0.4453, 0.1707, 0.4447, 0.1707, 0.02893, 0.1788, 0.02952, 0.2328, 0.4461, 0.2216, 0.4463, 0.2216, 0.03046, 0.2328, 0.0303, 0.3156, 0.1206, 0.3268, 0.1208, 0.3268, 0.5366, 0.3156, 0.5364, 0.1577, 0.4447, 0.1496, 0.4453, 0.1496, 0.02952, 0.1577, 0.02893, 0.2216, 0.4463, 0.2101, 0.4463, 0.2101, 0.03046, 0.2216, 0.03046, 0.3268, 0.1208, 0.3374, 0.1211, 0.3374, 0.5369, 0.3268, 0.5366, 0.1496, 0.4453, 0.1401, 0.4458, 0.1401, 0.02998, 0.1496, 0.02952, 0.3374, 0.1211, 0.3469, 0.1216, 0.3469, 0.5374, 0.3374, 0.5369, 0.1401, 0.4458, 0.1295, 0.4461, 0.1295, 0.0303, 0.1401, 0.02998, 0.4316, 0.4447, 0.4221, 0.4452, 0.4221, 0.02939, 0.4316, 0.02893, 0.1295, 0.4461, 0.1183, 0.4463, 0.1183, 0.03046, 0.1295, 0.0303, 0.4221, 0.4452, 0.4116, 0.4455, 0.4116, 0.02971, 0.4221, 0.02939, 0.1183, 0.4463, 0.1068, 0.4463, 0.1068, 0.03046, 0.1183, 0.03046, 0.4116, 0.4455, 0.4003, 0.4457, 0.4003, 0.02988, 0.4116, 0.02971, 0.1068, 0.4463, 0.09563, 0.4461, 0.09563, 0.0303, 0.1068, 0.03046, 0.4003, 0.4457, 0.3889, 0.4457, 0.3889, 0.02988, 0.4003, 0.02988, 0.09563, 0.4461, 0.08506, 0.4458, 0.08506, 0.02998, 0.09563, 0.0303, 0.3889, 0.4457, 0.3777, 0.4455, 0.3777, 0.02971, 0.3889, 0.02988, 0.08506, 0.4458, 0.07555, 0.4453, 0.07555, 0.02952, 0.08506, 0.02998])
me_cylinder_002.materials.append(mat_material)
me_cylinder_002.use_remesh_preserve_volume = False
me_cylinder_002.use_remesh_preserve_attributes = False
me_cylinder_002.use_mirror_vertex_groups = False
me_cylinder_002.update()

# ---- objects
ob_cone = bpy.data.objects.new('Cone', me_cone)
ob_cylinder = bpy.data.objects.new('Cylinder', me_cylinder)
ob_cone_002 = bpy.data.objects.new('Cone.002', me_cone_002)
ob_cylinder_002 = bpy.data.objects.new('Cylinder.002', me_cylinder_002)

# ---- transforms, parenting, visibility, modifiers, constraints
ob_cone.location = (0.0, 0.0, 2.0)
ob_cone.lineart.crease_threshold = 0.0
ob_cylinder.location = (0.0, 0.0, 0.0)
ob_cylinder.lineart.crease_threshold = 0.0
ob_cone_002.location = (-1.753, 9.645e-07, -4.745)
ob_cone_002.scale = (0.6056, 0.6056, 0.6056)
ob_cone_002.lineart.crease_threshold = 0.0
_m = ob_cone_002.modifiers.new('Mirror', 'MIRROR')
_m.use_mirror_vertex_groups = False
_m.use_mirror_merge = False
_m.mirror_object = ob_cylinder
ob_cylinder_002.location = (-1.753, 9.645e-07, -5.956)
ob_cylinder_002.scale = (0.6056, 0.6056, 0.6056)
ob_cylinder_002.lineart.crease_threshold = 0.0
_m = ob_cylinder_002.modifiers.new('Mirror', 'MIRROR')
_m.use_mirror_vertex_groups = False
_m.use_mirror_merge = False
_m.mirror_object = ob_cylinder

# ---- collection membership
col_collection_1.objects.link(ob_cone)
col_collection_1.objects.link(ob_cylinder)
col_collection_1.objects.link(ob_cone_002)
col_collection_1.objects.link(ob_cylinder_002)

# ---- scene / render settings (as saved in the file)
scene.frame_start = 1; scene.frame_end = 250; scene.frame_set(1)
scene.render.engine = 'CYCLES'
scene.render.resolution_percentage = 50
scene.render.dither_intensity = 0.0
scene.cycles.use_denoising = False
scene.cycles.samples = 128
scene.cycles.sampling_pattern = 'TABULATED_SOBOL'
scene.cycles.use_adaptive_sampling = False
scene.cycles.use_light_tree = False
scene.cycles.blur_glossy = 0.0
scene.cycles.sample_clamp_indirect = 0.0
scene.view_settings.view_transform = 'Standard'
bpy.context.view_layer.update()

# ---- added for rendering (the .blend has no active camera and no usable light): camera, sun
cam_auto = bpy.data.cameras.new('AutoCamera')
cam_auto.lens = 50.0
cam_auto.sensor_width = 36.0
cam_auto.clip_end = 1000.0
ob_auto_camera = bpy.data.objects.new('AutoCamera', cam_auto)
scene.collection.objects.link(ob_auto_camera)
ob_auto_camera.location = (15.7402, -18.8883, 7.48086)
ob_auto_camera.rotation_euler = (1.09748, -7.21219e-08, 0.694738)
scene.camera = ob_auto_camera
light_auto_sun = bpy.data.lights.new('AutoSun', 'SUN')
light_auto_sun.energy = 3.0
light_auto_sun.angle = 0.0523599
ob_auto_sun = bpy.data.objects.new('AutoSun', light_auto_sun)
scene.collection.objects.link(ob_auto_sun)
ob_auto_sun.rotation_euler = (0.872665, 0.174533, 0.523599)
bpy.context.view_layer.update()
